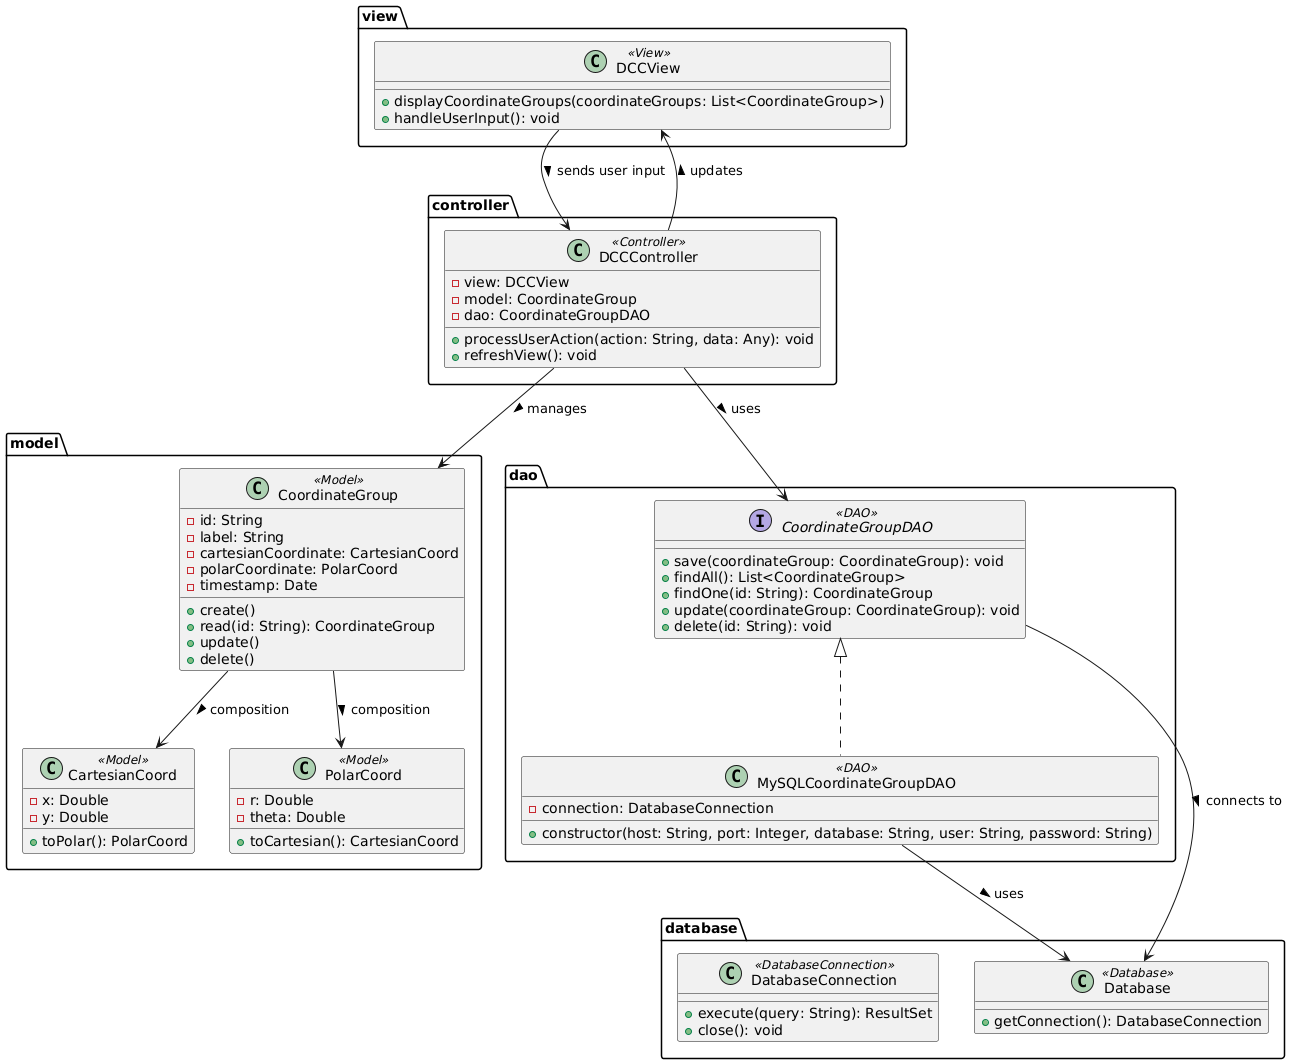

The diagram above was rendered by PlantUML. Its source (embedded in the PNG):
@startuml DCC_Application

' Packages
package "model" {
    class CoordinateGroup <<Model>> {
        - id: String
        - label: String
        - cartesianCoordinate: CartesianCoord
        - polarCoordinate: PolarCoord
        - timestamp: Date
        
        + create()
        + read(id: String): CoordinateGroup
        + update()
        + delete()
    }
    
    class CartesianCoord <<Model>> {
        - x: Double
        - y: Double
        
        + toPolar(): PolarCoord
    }
    
    class PolarCoord <<Model>> {
        - r: Double
        - theta: Double
        
        + toCartesian(): CartesianCoord
    }
}

package "view" {
    class DCCView <<View>> {
        + displayCoordinateGroups(coordinateGroups: List<CoordinateGroup>)
        + handleUserInput(): void
    }
}

package "controller" {
    class DCCController <<Controller>> {
        - view: DCCView
        - model: CoordinateGroup
        - dao: CoordinateGroupDAO
        
        + processUserAction(action: String, data: Any): void
        + refreshView(): void
    }
}

package "dao" {
    interface CoordinateGroupDAO <<DAO>> {
        + save(coordinateGroup: CoordinateGroup): void
        + findAll(): List<CoordinateGroup>
        + findOne(id: String): CoordinateGroup
        + update(coordinateGroup: CoordinateGroup): void
        + delete(id: String): void
    }
    
    class MySQLCoordinateGroupDAO <<DAO>> implements CoordinateGroupDAO {
        - connection: DatabaseConnection
        
        + constructor(host: String, port: Integer, database: String, user: String, password: String)
    }
}

package "database" {
    class Database <<Database>> {
        + getConnection(): DatabaseConnection
    }
    
    class DatabaseConnection <<DatabaseConnection>> {
        + execute(query: String): ResultSet
        + close(): void
    }
}

' Relationships
DCCController --> CoordinateGroupDAO : uses > 
DCCController --> DCCView : updates >
DCCController --> CoordinateGroup : manages >
CoordinateGroupDAO --> Database : connects to >
CoordinateGroup --> CartesianCoord : composition >
CoordinateGroup --> PolarCoord : composition >
DCCView --> DCCController : sends user input >
MySQLCoordinateGroupDAO --> Database : uses >
@enduml